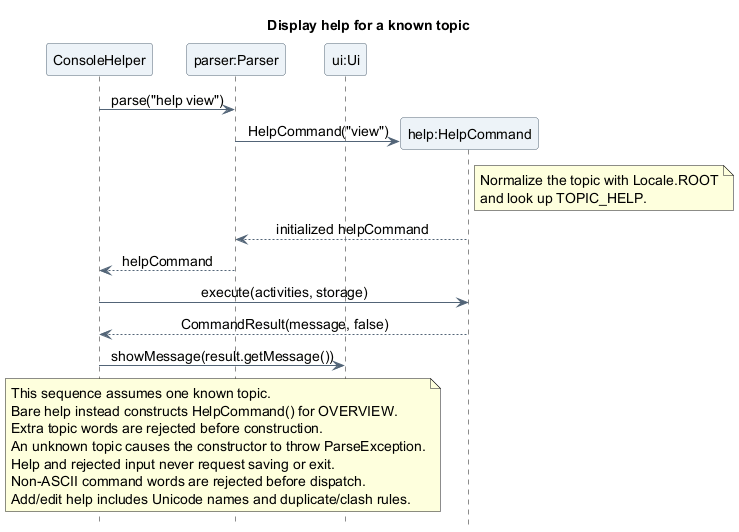

The diagram above was rendered by PlantUML. Its source (embedded in the PNG):
@startuml
title Display help for a known topic
skinparam backgroundColor white
skinparam shadowing false
skinparam defaultFontName SansSerif
skinparam defaultFontSize 14
skinparam ParticipantBackgroundColor #EDF3F8
skinparam ParticipantBorderColor #526477
skinparam ArrowColor #526477
skinparam sequenceMessageAlign center
hide footbox

participant "ConsoleHelper" as Console
participant "parser:Parser" as Parser
participant "ui:Ui" as UI

Console -> Parser : parse("help view")
create participant "help:HelpCommand" as Help
Parser -> Help : HelpCommand("view")
note right of Help
  Normalize the topic with Locale.ROOT
  and look up TOPIC_HELP.
end note
Help --> Parser : initialized helpCommand
Parser --> Console : helpCommand
Console -> Help : execute(activities, storage)
Help --> Console : CommandResult(message, false)
Console -> UI : showMessage(result.getMessage())

note over Console, UI
  This sequence assumes one known topic.
  Bare help instead constructs HelpCommand() for OVERVIEW.
  Extra topic words are rejected before construction.
  An unknown topic causes the constructor to throw ParseException.
  Help and rejected input never request saving or exit.
  Non-ASCII command words are rejected before dispatch.
  Add/edit help includes Unicode names and duplicate/clash rules.
end note
@enduml